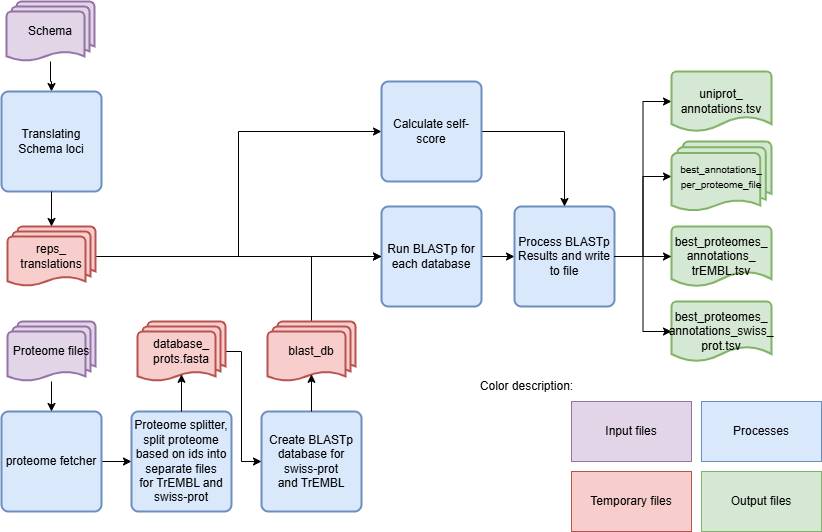

The diagram above was exported from draw.io. Its source (the exported page's mxGraphModel, read from the mxfile embedded in the PNG):
<mxGraphModel dx="786" dy="464" grid="1" gridSize="10" guides="1" tooltips="1" connect="1" arrows="1" fold="1" page="1" pageScale="1" pageWidth="850" pageHeight="1100" math="0" shadow="0">
  <root>
    <mxCell id="0" />
    <mxCell id="1" parent="0" />
    <mxCell id="fPaXjcl1kV30KWy46vOE-5" style="edgeStyle=orthogonalEdgeStyle;rounded=0;orthogonalLoop=1;jettySize=auto;html=1;entryX=0;entryY=0.5;entryDx=0;entryDy=0;" parent="1" source="fPaXjcl1kV30KWy46vOE-1" target="fPaXjcl1kV30KWy46vOE-4" edge="1">
      <mxGeometry relative="1" as="geometry" />
    </mxCell>
    <mxCell id="fPaXjcl1kV30KWy46vOE-1" value="proteome fetcher" style="rounded=1;whiteSpace=wrap;html=1;absoluteArcSize=1;arcSize=14;strokeWidth=2;fillColor=#dae8fc;strokeColor=#6c8ebf;" parent="1" vertex="1">
      <mxGeometry x="20" y="420" width="100" height="100" as="geometry" />
    </mxCell>
    <mxCell id="fPaXjcl1kV30KWy46vOE-3" style="edgeStyle=orthogonalEdgeStyle;rounded=0;orthogonalLoop=1;jettySize=auto;html=1;entryX=0.5;entryY=0;entryDx=0;entryDy=0;" parent="1" source="fPaXjcl1kV30KWy46vOE-2" target="fPaXjcl1kV30KWy46vOE-1" edge="1">
      <mxGeometry relative="1" as="geometry" />
    </mxCell>
    <mxCell id="fPaXjcl1kV30KWy46vOE-2" value="Proteome files" style="strokeWidth=2;html=1;shape=mxgraph.flowchart.multi-document;whiteSpace=wrap;fillColor=#E1D5E7;strokeColor=#9673A6;" parent="1" vertex="1">
      <mxGeometry x="26" y="330" width="88" height="60" as="geometry" />
    </mxCell>
    <mxCell id="fPaXjcl1kV30KWy46vOE-4" value="Proteome splitter, split proteome based on ids into separate files for&amp;nbsp;TrEMBL and swiss-prot" style="rounded=1;whiteSpace=wrap;html=1;absoluteArcSize=1;arcSize=14;strokeWidth=2;fillColor=#dae8fc;strokeColor=#6c8ebf;" parent="1" vertex="1">
      <mxGeometry x="150" y="420" width="100" height="100" as="geometry" />
    </mxCell>
    <mxCell id="kvWm2Jh_rA73hZnN-WSW-5" style="edgeStyle=orthogonalEdgeStyle;rounded=0;orthogonalLoop=1;jettySize=auto;html=1;entryX=0;entryY=0.5;entryDx=0;entryDy=0;" parent="1" source="fPaXjcl1kV30KWy46vOE-6" target="fPaXjcl1kV30KWy46vOE-21" edge="1">
      <mxGeometry relative="1" as="geometry" />
    </mxCell>
    <mxCell id="fPaXjcl1kV30KWy46vOE-6" value="Run BLASTp for each database" style="rounded=1;whiteSpace=wrap;html=1;absoluteArcSize=1;arcSize=14;strokeWidth=2;fillColor=#dae8fc;strokeColor=#6c8ebf;" parent="1" vertex="1">
      <mxGeometry x="400" y="215" width="100" height="100" as="geometry" />
    </mxCell>
    <mxCell id="fPaXjcl1kV30KWy46vOE-11" style="edgeStyle=orthogonalEdgeStyle;rounded=0;orthogonalLoop=1;jettySize=auto;html=1;" parent="1" source="fPaXjcl1kV30KWy46vOE-8" target="fPaXjcl1kV30KWy46vOE-9" edge="1">
      <mxGeometry relative="1" as="geometry" />
    </mxCell>
    <mxCell id="fPaXjcl1kV30KWy46vOE-8" value="Schema" style="strokeWidth=2;html=1;shape=mxgraph.flowchart.multi-document;whiteSpace=wrap;fillColor=#E1D5E7;strokeColor=#9673A6;" parent="1" vertex="1">
      <mxGeometry x="25" y="10" width="88" height="60" as="geometry" />
    </mxCell>
    <mxCell id="fPaXjcl1kV30KWy46vOE-9" value="Translating Schema loci" style="rounded=1;whiteSpace=wrap;html=1;absoluteArcSize=1;arcSize=14;strokeWidth=2;fillColor=#dae8fc;strokeColor=#6c8ebf;" parent="1" vertex="1">
      <mxGeometry x="20" y="100" width="100" height="100" as="geometry" />
    </mxCell>
    <mxCell id="kvWm2Jh_rA73hZnN-WSW-2" style="edgeStyle=orthogonalEdgeStyle;rounded=0;orthogonalLoop=1;jettySize=auto;html=1;entryX=0;entryY=0.5;entryDx=0;entryDy=0;" parent="1" source="fPaXjcl1kV30KWy46vOE-13" target="fPaXjcl1kV30KWy46vOE-6" edge="1">
      <mxGeometry relative="1" as="geometry" />
    </mxCell>
    <mxCell id="sF01tHfftEr209owlj-K-5" style="edgeStyle=orthogonalEdgeStyle;rounded=0;orthogonalLoop=1;jettySize=auto;html=1;entryX=0;entryY=0.5;entryDx=0;entryDy=0;" parent="1" source="fPaXjcl1kV30KWy46vOE-13" target="fPaXjcl1kV30KWy46vOE-38" edge="1">
      <mxGeometry relative="1" as="geometry" />
    </mxCell>
    <mxCell id="fPaXjcl1kV30KWy46vOE-13" value="reps_&lt;div&gt;translations&lt;/div&gt;" style="strokeWidth=2;html=1;shape=mxgraph.flowchart.multi-document;whiteSpace=wrap;fillColor=#f8cecc;strokeColor=#b85450;" parent="1" vertex="1">
      <mxGeometry x="26" y="235" width="88" height="60" as="geometry" />
    </mxCell>
    <mxCell id="fPaXjcl1kV30KWy46vOE-14" style="edgeStyle=orthogonalEdgeStyle;rounded=0;orthogonalLoop=1;jettySize=auto;html=1;entryX=0.5;entryY=0;entryDx=0;entryDy=0;entryPerimeter=0;" parent="1" source="fPaXjcl1kV30KWy46vOE-9" target="fPaXjcl1kV30KWy46vOE-13" edge="1">
      <mxGeometry relative="1" as="geometry" />
    </mxCell>
    <mxCell id="sF01tHfftEr209owlj-K-2" style="edgeStyle=orthogonalEdgeStyle;rounded=0;orthogonalLoop=1;jettySize=auto;html=1;" parent="1" source="fPaXjcl1kV30KWy46vOE-21" target="fPaXjcl1kV30KWy46vOE-23" edge="1">
      <mxGeometry relative="1" as="geometry" />
    </mxCell>
    <mxCell id="fPaXjcl1kV30KWy46vOE-21" value="Process BLASTp Results and write to file" style="rounded=1;whiteSpace=wrap;html=1;absoluteArcSize=1;arcSize=14;strokeWidth=2;fillColor=#dae8fc;strokeColor=#6c8ebf;" parent="1" vertex="1">
      <mxGeometry x="533" y="215" width="100" height="100" as="geometry" />
    </mxCell>
    <mxCell id="fPaXjcl1kV30KWy46vOE-23" value="&lt;span style=&quot;font-size: 10px;&quot;&gt;best_annotations_&lt;/span&gt;&lt;div&gt;&lt;span style=&quot;font-size: 10px;&quot;&gt;per_proteome_file&lt;/span&gt;&lt;/div&gt;" style="strokeWidth=2;html=1;shape=mxgraph.flowchart.multi-document;whiteSpace=wrap;fillColor=#d5e8d4;strokeColor=#82b366;" parent="1" vertex="1">
      <mxGeometry x="690" y="150" width="100" height="70" as="geometry" />
    </mxCell>
    <mxCell id="fPaXjcl1kV30KWy46vOE-28" value="best_proteomes_&lt;div&gt;annotations_swiss_&lt;/div&gt;&lt;div&gt;prot.tsv&lt;/div&gt;" style="strokeWidth=2;html=1;shape=mxgraph.flowchart.document2;whiteSpace=wrap;size=0.25;fillColor=#d5e8d4;strokeColor=#82b366;" parent="1" vertex="1">
      <mxGeometry x="690" y="310" width="100" height="60" as="geometry" />
    </mxCell>
    <mxCell id="fPaXjcl1kV30KWy46vOE-33" value="Create BLASTp database for swiss-prot and&amp;nbsp;TrEMBL" style="rounded=1;whiteSpace=wrap;html=1;absoluteArcSize=1;arcSize=14;strokeWidth=2;fillColor=#dae8fc;strokeColor=#6c8ebf;" parent="1" vertex="1">
      <mxGeometry x="280" y="420" width="100" height="100" as="geometry" />
    </mxCell>
    <mxCell id="sF01tHfftEr209owlj-K-6" style="edgeStyle=orthogonalEdgeStyle;rounded=0;orthogonalLoop=1;jettySize=auto;html=1;" parent="1" source="fPaXjcl1kV30KWy46vOE-38" target="fPaXjcl1kV30KWy46vOE-21" edge="1">
      <mxGeometry relative="1" as="geometry" />
    </mxCell>
    <mxCell id="fPaXjcl1kV30KWy46vOE-38" value="Calculate self-score" style="rounded=1;whiteSpace=wrap;html=1;absoluteArcSize=1;arcSize=14;strokeWidth=2;fillColor=#dae8fc;strokeColor=#6c8ebf;" parent="1" vertex="1">
      <mxGeometry x="400" y="90" width="100" height="100" as="geometry" />
    </mxCell>
    <mxCell id="fPaXjcl1kV30KWy46vOE-41" value="best_proteomes_&lt;div&gt;annotations_&lt;/div&gt;&lt;div&gt;trEMBL.tsv&lt;/div&gt;" style="strokeWidth=2;html=1;shape=mxgraph.flowchart.document2;whiteSpace=wrap;size=0.25;fillColor=#d5e8d4;strokeColor=#82b366;" parent="1" vertex="1">
      <mxGeometry x="690" y="235" width="100" height="60" as="geometry" />
    </mxCell>
    <mxCell id="kvWm2Jh_rA73hZnN-WSW-4" style="edgeStyle=orthogonalEdgeStyle;rounded=0;orthogonalLoop=1;jettySize=auto;html=1;entryX=0;entryY=0.5;entryDx=0;entryDy=0;" parent="1" source="fPaXjcl1kV30KWy46vOE-50" target="fPaXjcl1kV30KWy46vOE-6" edge="1">
      <mxGeometry relative="1" as="geometry">
        <Array as="points">
          <mxPoint x="330" y="265" />
        </Array>
      </mxGeometry>
    </mxCell>
    <mxCell id="fPaXjcl1kV30KWy46vOE-50" value="blast_db" style="strokeWidth=2;html=1;shape=mxgraph.flowchart.multi-document;whiteSpace=wrap;fillColor=#f8cecc;strokeColor=#b85450;" parent="1" vertex="1">
      <mxGeometry x="286" y="330" width="88" height="60" as="geometry" />
    </mxCell>
    <mxCell id="kvWm2Jh_rA73hZnN-WSW-1" style="edgeStyle=orthogonalEdgeStyle;rounded=0;orthogonalLoop=1;jettySize=auto;html=1;entryX=0.5;entryY=0.88;entryDx=0;entryDy=0;entryPerimeter=0;" parent="1" source="fPaXjcl1kV30KWy46vOE-33" target="fPaXjcl1kV30KWy46vOE-50" edge="1">
      <mxGeometry relative="1" as="geometry" />
    </mxCell>
    <mxCell id="kvWm2Jh_rA73hZnN-WSW-11" value="Processes" style="rounded=0;whiteSpace=wrap;html=1;fillColor=#dae8fc;strokeColor=#6c8ebf;" parent="1" vertex="1">
      <mxGeometry x="720" y="410" width="120" height="60" as="geometry" />
    </mxCell>
    <mxCell id="kvWm2Jh_rA73hZnN-WSW-12" value="Temporary files" style="rounded=0;whiteSpace=wrap;html=1;fillColor=#f8cecc;strokeColor=#b85450;" parent="1" vertex="1">
      <mxGeometry x="590" y="480" width="120" height="60" as="geometry" />
    </mxCell>
    <mxCell id="kvWm2Jh_rA73hZnN-WSW-13" value="Input files" style="rounded=0;whiteSpace=wrap;html=1;fillColor=#E1D5E7;strokeColor=#9673A6;" parent="1" vertex="1">
      <mxGeometry x="590" y="410" width="120" height="60" as="geometry" />
    </mxCell>
    <mxCell id="kvWm2Jh_rA73hZnN-WSW-14" value="Output files" style="rounded=0;whiteSpace=wrap;html=1;fillColor=#d5e8d4;strokeColor=#82b366;" parent="1" vertex="1">
      <mxGeometry x="720" y="480" width="120" height="60" as="geometry" />
    </mxCell>
    <mxCell id="kvWm2Jh_rA73hZnN-WSW-15" value="Color description:" style="text;html=1;align=center;verticalAlign=middle;resizable=0;points=[];autosize=1;strokeColor=none;fillColor=none;" parent="1" vertex="1">
      <mxGeometry x="490" y="380" width="110" height="30" as="geometry" />
    </mxCell>
    <mxCell id="kvWm2Jh_rA73hZnN-WSW-25" style="edgeStyle=orthogonalEdgeStyle;rounded=0;orthogonalLoop=1;jettySize=auto;html=1;entryX=0;entryY=0.5;entryDx=0;entryDy=0;" parent="1" source="kvWm2Jh_rA73hZnN-WSW-23" target="fPaXjcl1kV30KWy46vOE-33" edge="1">
      <mxGeometry relative="1" as="geometry">
        <Array as="points">
          <mxPoint x="260" y="360" />
          <mxPoint x="260" y="470" />
        </Array>
      </mxGeometry>
    </mxCell>
    <mxCell id="kvWm2Jh_rA73hZnN-WSW-23" value="database_&lt;div&gt;prots.fasta&lt;/div&gt;" style="strokeWidth=2;html=1;shape=mxgraph.flowchart.multi-document;whiteSpace=wrap;fillColor=#f8cecc;strokeColor=#b85450;" parent="1" vertex="1">
      <mxGeometry x="156" y="330" width="88" height="60" as="geometry" />
    </mxCell>
    <mxCell id="kvWm2Jh_rA73hZnN-WSW-26" style="edgeStyle=orthogonalEdgeStyle;rounded=0;orthogonalLoop=1;jettySize=auto;html=1;entryX=0.5;entryY=0.88;entryDx=0;entryDy=0;entryPerimeter=0;" parent="1" source="fPaXjcl1kV30KWy46vOE-4" target="kvWm2Jh_rA73hZnN-WSW-23" edge="1">
      <mxGeometry relative="1" as="geometry" />
    </mxCell>
    <mxCell id="sF01tHfftEr209owlj-K-3" style="edgeStyle=orthogonalEdgeStyle;rounded=0;orthogonalLoop=1;jettySize=auto;html=1;entryX=0;entryY=0.5;entryDx=0;entryDy=0;entryPerimeter=0;" parent="1" source="fPaXjcl1kV30KWy46vOE-21" target="fPaXjcl1kV30KWy46vOE-41" edge="1">
      <mxGeometry relative="1" as="geometry" />
    </mxCell>
    <mxCell id="sF01tHfftEr209owlj-K-4" style="edgeStyle=orthogonalEdgeStyle;rounded=0;orthogonalLoop=1;jettySize=auto;html=1;entryX=0;entryY=0.5;entryDx=0;entryDy=0;entryPerimeter=0;" parent="1" source="fPaXjcl1kV30KWy46vOE-21" target="fPaXjcl1kV30KWy46vOE-28" edge="1">
      <mxGeometry relative="1" as="geometry" />
    </mxCell>
    <mxCell id="V7466diEKXqfJovDLyZN-1" style="edgeStyle=orthogonalEdgeStyle;rounded=0;orthogonalLoop=1;jettySize=auto;html=1;exitX=1;exitY=0.5;exitDx=0;exitDy=0;entryX=0;entryY=0.5;entryDx=0;entryDy=0;entryPerimeter=0;" parent="1" source="fPaXjcl1kV30KWy46vOE-21" target="V7466diEKXqfJovDLyZN-2" edge="1">
      <mxGeometry relative="1" as="geometry">
        <mxPoint x="643" y="275" as="sourcePoint" />
        <mxPoint x="660" y="100" as="targetPoint" />
      </mxGeometry>
    </mxCell>
    <mxCell id="V7466diEKXqfJovDLyZN-2" value="uniprot_&lt;div&gt;annotations.tsv&lt;/div&gt;" style="strokeWidth=2;html=1;shape=mxgraph.flowchart.document2;whiteSpace=wrap;size=0.25;fillColor=#d5e8d4;strokeColor=#82b366;" parent="1" vertex="1">
      <mxGeometry x="690" y="80" width="100" height="60" as="geometry" />
    </mxCell>
  </root>
</mxGraphModel>